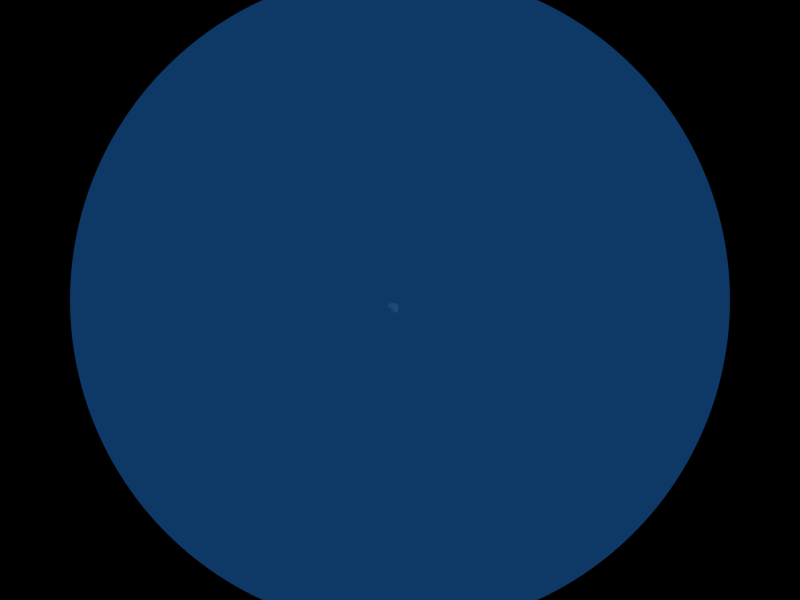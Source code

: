 # Source: Cylinder.blend  (saved by Blender 2.37.0; exported with 4.5.12 LTS)
import bpy
from mathutils import Matrix  # noqa: F401  (used for matrix-valued properties, if any)

bpy.ops.wm.read_factory_settings(use_empty=True)
scene = bpy.context.scene
scene.name = 'Scene'

# ---- collections
col_collection_1 = bpy.data.collections.new('Collection 1'); scene.collection.children.link(col_collection_1)

# ---- materials (node trees are filled in below, after node groups)
mat_alum = bpy.data.materials.new('Alum')
mat_alum.alpha_threshold = 0.0
mat_alum.preview_render_type = 'CUBE'
mat_alum.diffuse_color = (1.0, 1.0, 1.0, 1.0)
mat_alum.specular_color = (0.7383, 0.7688, 0.8608)
mat_alum.roughness = 0.5
mat_alum.line_color = (0.0, 0.0, 0.0, 1.0)

# ---- material node trees

# ---- world
world_world = bpy.data.worlds.new('World'); scene.world = world_world
world_world.color = (0.05656, 0.2208, 0.4)
world_world.use_sun_shadow = False
world_world.sun_shadow_jitter_overblur = 0.0
world_world.cycles.sampling_method = 'MANUAL'
world_world.cycles.sample_map_resolution = 256

# ---- cameras
cam_camera = bpy.data.cameras.new('Camera')
cam_camera.type = 'PANO'
cam_camera.passepartout_alpha = 0.2
cam_camera.clip_end = 100.0
cam_camera.lens = 94.0
cam_camera.ortho_scale = 7.314
cam_camera.show_passepartout = False
cam_camera.show_safe_areas = True
cam_camera.dof.focus_distance = 0.0
cam_camera.dof.aperture_fstop = 128.0

# ---- lights
light_spot = bpy.data.lights.new('Spot', 'POINT')
light_spot.transmission_factor = 0.0
light_spot.cutoff_distance = 30.0
light_spot.energy = 100.0
light_spot.shadow_buffer_clip_start = 1.001
light_spot.shadow_soft_size = 1.0
light_spot.shadow_maximum_resolution = 0.006
light_spot.use_absolute_resolution = True
light_spot.cycles.use_multiple_importance_sampling = False

# ---- meshes
me_cylinder = bpy.data.meshes.new('Cylinder')
me_cylinder.from_pydata([(1.0, 1.0, -1.0), (1.144, 0.8313, -1.0), (1.26, 0.642, -1.0), (1.345, 0.437, -1.0), (1.397, 0.2212, -1.0), (1.414, -2.304e-07, -1.0), (1.397, -0.2212, -1.0), (1.345, -0.437, -1.0), (1.26, -0.642, -1.0), (1.144, -0.8313, -1.0), (1.0, -1.0, -1.0), (0.8313, -1.144, -1.0), (0.642, -1.26, -1.0), (0.437, -1.345, -1.0), (0.2212, -1.397, -1.0), (-1.135e-06, -1.414, -1.0), (-0.2212, -1.397, -1.0), (-0.437, -1.345, -1.0), (-0.642, -1.26, -1.0), (-0.8313, -1.144, -1.0), (-1.0, -1.0, -1.0), (-1.144, -0.8313, -1.0), (-1.26, -0.642, -1.0), (-1.345, -0.437, -1.0), (-1.397, -0.2212, -1.0), (-1.414, 2.04e-06, -1.0), (-1.397, 0.2212, -1.0), (-1.345, 0.437, -1.0), (-1.26, 0.642, -1.0), (-1.144, 0.8313, -1.0), (-1.0, 1.0, -1.0), (-0.8313, 1.144, -1.0), (-0.642, 1.26, -1.0), (-0.437, 1.345, -1.0), (-0.2212, 1.397, -1.0), (2.945e-06, 1.414, -1.0), (0.2212, 1.397, -1.0), (0.437, 1.345, -1.0), (0.642, 1.26, -1.0), (0.8313, 1.144, -1.0), (1.0, 1.0, 1.0), (1.144, 0.8313, 1.0), (1.26, 0.642, 1.0), (1.345, 0.437, 1.0), (1.397, 0.2212, 1.0), (1.414, -3.849e-06, 1.0), (1.397, -0.2212, 1.0), (1.345, -0.437, 1.0), (1.26, -0.642, 1.0), (1.144, -0.8313, 1.0), (1.0, -1.0, 1.0), (0.8313, -1.144, 1.0), (0.642, -1.26, 1.0), (0.437, -1.345, 1.0), (0.2212, -1.397, 1.0), (-4.08e-06, -1.414, 1.0), (-0.2212, -1.397, 1.0), (-0.437, -1.345, 1.0), (-0.642, -1.26, 1.0), (-0.8313, -1.144, 1.0), (-1.0, -1.0, 1.0), (-1.144, -0.8313, 1.0), (-1.26, -0.642, 1.0), (-1.345, -0.437, 1.0), (-1.397, -0.2212, 1.0), (-1.414, 4.985e-06, 1.0), (-1.397, 0.2212, 1.0), (-1.345, 0.437, 1.0), (-1.26, 0.642, 1.0), (-1.144, 0.8313, 1.0), (-1.0, 1.0, 1.0), (-0.8312, 1.144, 1.0), (-0.642, 1.26, 1.0), (-0.437, 1.345, 1.0), (-0.2212, 1.397, 1.0), (5.889e-06, 1.414, 1.0), (0.2212, 1.397, 1.0), (0.437, 1.345, 1.0), (0.642, 1.26, 1.0), (0.8313, 1.144, 1.0), (0.0, 0.0, -1.0), (0.0, 0.0, 1.0)], [], [(80, 0, 1), (81, 41, 40), (80, 1, 2), (81, 42, 41), (80, 2, 3), (81, 43, 42), (80, 3, 4), (81, 44, 43), (80, 4, 5), (81, 45, 44), (80, 5, 6), (81, 46, 45), (80, 6, 7), (81, 47, 46), (80, 7, 8), (81, 48, 47), (80, 8, 9), (81, 49, 48), (80, 9, 10), (81, 50, 49), (80, 10, 11), (81, 51, 50), (80, 11, 12), (81, 52, 51), (80, 12, 13), (81, 53, 52), (80, 13, 14), (81, 54, 53), (80, 14, 15), (81, 55, 54), (80, 15, 16), (81, 56, 55), (80, 16, 17), (81, 57, 56), (80, 17, 18), (81, 58, 57), (80, 18, 19), (81, 59, 58), (80, 19, 20), (81, 60, 59), (80, 20, 21), (81, 61, 60), (80, 21, 22), (81, 62, 61), (80, 22, 23), (81, 63, 62), (80, 23, 24), (81, 64, 63), (80, 24, 25), (81, 65, 64), (80, 25, 26), (81, 66, 65), (80, 26, 27), (81, 67, 66), (80, 27, 28), (81, 68, 67), (80, 28, 29), (81, 69, 68), (80, 29, 30), (81, 70, 69), (80, 30, 31), (81, 71, 70), (80, 31, 32), (81, 72, 71), (80, 32, 33), (81, 73, 72), (80, 33, 34), (81, 74, 73), (80, 34, 35), (81, 75, 74), (80, 35, 36), (81, 76, 75), (80, 36, 37), (81, 77, 76), (80, 37, 38), (81, 78, 77), (80, 38, 39), (81, 79, 78), (39, 0, 80), (81, 40, 79), (0, 40, 41, 1), (1, 41, 42, 2), (2, 42, 43, 3), (3, 43, 44, 4), (4, 44, 45, 5), (5, 45, 46, 6), (6, 46, 47, 7), (7, 47, 48, 8), (8, 48, 49, 9), (9, 49, 50, 10), (10, 50, 51, 11), (11, 51, 52, 12), (12, 52, 53, 13), (13, 53, 54, 14), (14, 54, 55, 15), (15, 55, 56, 16), (16, 56, 57, 17), (17, 57, 58, 18), (18, 58, 59, 19), (19, 59, 60, 20), (20, 60, 61, 21), (21, 61, 62, 22), (22, 62, 63, 23), (23, 63, 64, 24), (24, 64, 65, 25), (25, 65, 66, 26), (26, 66, 67, 27), (27, 67, 68, 28), (28, 68, 69, 29), (29, 69, 70, 30), (30, 70, 71, 31), (31, 71, 72, 32), (32, 72, 73, 33), (33, 73, 74, 34), (34, 74, 75, 35), (35, 75, 76, 36), (36, 76, 77, 37), (37, 77, 78, 38), (38, 78, 79, 39), (40, 0, 39, 79)])
_uv = me_cylinder.uv_layers.new(name='UVMap')
_uv.uv.foreach_set('vector', [0.5, 0.5, 0.85, 0.85, 0.9004, 0.7909, 0.5, 0.5, 0.9004, 0.7909, 0.85, 0.85, 0.5, 0.5, 0.9004, 0.7909, 0.941, 0.7247, 0.5, 0.5, 0.941, 0.7247, 0.9004, 0.7909, 0.5, 0.5, 0.941, 0.7247, 0.9707, 0.653, 0.5, 0.5, 0.9707, 0.653, 0.941, 0.7247, 0.5, 0.5, 0.9707, 0.653, 0.9889, 0.5774, 0.5, 0.5, 0.9889, 0.5774, 0.9707, 0.653, 0.5, 0.5, 0.9889, 0.5774, 0.995, 0.5, 0.5, 0.5, 0.995, 0.5, 0.9889, 0.5774, 0.5, 0.5, 0.995, 0.5, 0.9889, 0.4226, 0.5, 0.5, 0.9889, 0.4226, 0.995, 0.5, 0.5, 0.5, 0.9889, 0.4226, 0.9707, 0.347, 0.5, 0.5, 0.9707, 0.347, 0.9889, 0.4226, 0.5, 0.5, 0.9707, 0.347, 0.941, 0.2753, 0.5, 0.5, 0.941, 0.2753, 0.9707, 0.347, 0.5, 0.5, 0.941, 0.2753, 0.9004, 0.2091, 0.5, 0.5, 0.9004, 0.2091, 0.941, 0.2753, 0.5, 0.5, 0.9004, 0.2091, 0.85, 0.15, 0.5, 0.5, 0.85, 0.15, 0.9004, 0.2091, 0.5, 0.5, 0.85, 0.15, 0.7909, 0.09956, 0.5, 0.5, 0.7909, 0.09956, 0.85, 0.15, 0.5, 0.5, 0.7909, 0.09956, 0.7247, 0.05897, 0.5, 0.5, 0.7247, 0.05897, 0.7909, 0.09956, 0.5, 0.5, 0.7247, 0.05897, 0.653, 0.02925, 0.5, 0.5, 0.653, 0.02925, 0.7247, 0.05897, 0.5, 0.5, 0.653, 0.02925, 0.5774, 0.01112, 0.5, 0.5, 0.5774, 0.01112, 0.653, 0.02925, 0.5, 0.5, 0.5774, 0.01112, 0.5, 0.005025, 0.5, 0.5, 0.5, 0.005025, 0.5774, 0.01112, 0.5, 0.5, 0.5, 0.005025, 0.4226, 0.01112, 0.5, 0.5, 0.4226, 0.01112, 0.5, 0.005025, 0.5, 0.5, 0.4226, 0.01112, 0.347, 0.02925, 0.5, 0.5, 0.347, 0.02925, 0.4226, 0.01112, 0.5, 0.5, 0.347, 0.02925, 0.2753, 0.05897, 0.5, 0.5, 0.2753, 0.05898, 0.347, 0.02925, 0.5, 0.5, 0.2753, 0.05897, 0.2091, 0.09956, 0.5, 0.5, 0.2091, 0.09956, 0.2753, 0.05898, 0.5, 0.5, 0.2091, 0.09956, 0.15, 0.15, 0.5, 0.5, 0.15, 0.15, 0.2091, 0.09956, 0.5, 0.5, 0.15, 0.15, 0.09956, 0.2091, 0.5, 0.5, 0.09956, 0.2091, 0.15, 0.15, 0.5, 0.5, 0.09956, 0.2091, 0.05897, 0.2753, 0.5, 0.5, 0.05897, 0.2753, 0.09956, 0.2091, 0.5, 0.5, 0.05897, 0.2753, 0.02925, 0.347, 0.5, 0.5, 0.02925, 0.347, 0.05897, 0.2753, 0.5, 0.5, 0.02925, 0.347, 0.01112, 0.4226, 0.5, 0.5, 0.01112, 0.4226, 0.02925, 0.347, 0.5, 0.5, 0.01112, 0.4226, 0.005025, 0.5, 0.5, 0.5, 0.005025, 0.5, 0.01112, 0.4226, 0.5, 0.5, 0.005025, 0.5, 0.01112, 0.5774, 0.5, 0.5, 0.01112, 0.5774, 0.005025, 0.5, 0.5, 0.5, 0.01112, 0.5774, 0.02925, 0.653, 0.5, 0.5, 0.02925, 0.653, 0.01112, 0.5774, 0.5, 0.5, 0.02925, 0.653, 0.05897, 0.7247, 0.5, 0.5, 0.05898, 0.7247, 0.02925, 0.653, 0.5, 0.5, 0.05897, 0.7247, 0.09956, 0.7909, 0.5, 0.5, 0.09956, 0.7909, 0.05898, 0.7247, 0.5, 0.5, 0.09956, 0.7909, 0.15, 0.85, 0.5, 0.5, 0.15, 0.85, 0.09956, 0.7909, 0.5, 0.5, 0.15, 0.85, 0.2091, 0.9004, 0.5, 0.5, 0.2091, 0.9004, 0.15, 0.85, 0.5, 0.5, 0.2091, 0.9004, 0.2753, 0.941, 0.5, 0.5, 0.2753, 0.941, 0.2091, 0.9004, 0.5, 0.5, 0.2753, 0.941, 0.347, 0.9707, 0.5, 0.5, 0.347, 0.9707, 0.2753, 0.941, 0.5, 0.5, 0.347, 0.9707, 0.4226, 0.9889, 0.5, 0.5, 0.4226, 0.9889, 0.347, 0.9707, 0.5, 0.5, 0.4226, 0.9889, 0.5, 0.995, 0.5, 0.5, 0.5, 0.995, 0.4226, 0.9889, 0.5, 0.5, 0.5, 0.995, 0.5774, 0.9889, 0.5, 0.5, 0.5774, 0.9889, 0.5, 0.995, 0.5, 0.5, 0.5774, 0.9889, 0.653, 0.9707, 0.5, 0.5, 0.653, 0.9707, 0.5774, 0.9889, 0.5, 0.5, 0.653, 0.9707, 0.7247, 0.941, 0.5, 0.5, 0.7247, 0.941, 0.653, 0.9707, 0.5, 0.5, 0.7247, 0.941, 0.7909, 0.9004, 0.5, 0.5, 0.7909, 0.9004, 0.7247, 0.941, 0.7909, 0.9004, 0.85, 0.85, 0.5, 0.5, 0.5, 0.5, 0.85, 0.85, 0.7909, 0.9004, 0.85, 0.15, 0.85, 0.85, 0.7909, 0.85, 0.7909, 0.15, 0.7909, 0.15, 0.7909, 0.85, 0.7247, 0.85, 0.7247, 0.15, 0.7247, 0.15, 0.7247, 0.85, 0.653, 0.85, 0.653, 0.15, 0.653, 0.15, 0.653, 0.85, 0.5774, 0.85, 0.5774, 0.15, 0.5774, 0.15, 0.5774, 0.85, 0.5, 0.85, 0.5, 0.15, 0.5, 0.15, 0.5, 0.85, 0.4226, 0.85, 0.4226, 0.15, 0.4226, 0.15, 0.4226, 0.85, 0.347, 0.85, 0.347, 0.15, 0.347, 0.15, 0.347, 0.85, 0.2753, 0.85, 0.2753, 0.15, 0.2753, 0.15, 0.2753, 0.85, 0.2091, 0.85, 0.2091, 0.15, 0.2091, 0.15, 0.2091, 0.85, 0.15, 0.85, 0.15, 0.15, 0.85, 0.15, 0.85, 0.85, 0.7909, 0.85, 0.7909, 0.15, 0.7909, 0.15, 0.7909, 0.85, 0.7247, 0.85, 0.7247, 0.15, 0.7247, 0.15, 0.7247, 0.85, 0.653, 0.85, 0.653, 0.15, 0.653, 0.15, 0.653, 0.85, 0.5774, 0.85, 0.5774, 0.15, 0.5774, 0.15, 0.5774, 0.85, 0.5, 0.85, 0.5, 0.15, 0.5, 0.15, 0.5, 0.85, 0.4226, 0.85, 0.4226, 0.15, 0.4226, 0.15, 0.4226, 0.85, 0.347, 0.85, 0.347, 0.15, 0.347, 0.15, 0.347, 0.85, 0.2753, 0.85, 0.2753, 0.15, 0.2753, 0.15, 0.2753, 0.85, 0.2091, 0.85, 0.2091, 0.15, 0.2091, 0.15, 0.2091, 0.85, 0.15, 0.85, 0.15, 0.15, 0.15, 0.15, 0.15, 0.85, 0.2091, 0.85, 0.2091, 0.15, 0.2091, 0.15, 0.2091, 0.85, 0.2753, 0.85, 0.2753, 0.15, 0.2753, 0.15, 0.2753, 0.85, 0.347, 0.85, 0.347, 0.15, 0.347, 0.15, 0.347, 0.85, 0.4226, 0.85, 0.4226, 0.15, 0.4226, 0.15, 0.4226, 0.85, 0.5, 0.85, 0.5, 0.15, 0.5, 0.15, 0.5, 0.85, 0.5774, 0.85, 0.5774, 0.15, 0.5774, 0.15, 0.5774, 0.85, 0.653, 0.85, 0.653, 0.15, 0.653, 0.15, 0.653, 0.85, 0.7247, 0.85, 0.7247, 0.15, 0.7247, 0.15, 0.7247, 0.85, 0.7909, 0.85, 0.7909, 0.15, 0.7909, 0.15, 0.7909, 0.85, 0.85, 0.85, 0.85, 0.15, 0.15, 0.15, 0.15, 0.85, 0.2091, 0.85, 0.2091, 0.15, 0.2091, 0.15, 0.2091, 0.85, 0.2753, 0.85, 0.2753, 0.15, 0.2753, 0.15, 0.2753, 0.85, 0.347, 0.85, 0.347, 0.15, 0.347, 0.15, 0.347, 0.85, 0.4226, 0.85, 0.4226, 0.15, 0.4226, 0.15, 0.4226, 0.85, 0.5, 0.85, 0.5, 0.15, 0.5, 0.15, 0.5, 0.85, 0.5774, 0.85, 0.5774, 0.15, 0.5774, 0.15, 0.5774, 0.85, 0.653, 0.85, 0.653, 0.15, 0.653, 0.15, 0.653, 0.85, 0.7247, 0.85, 0.7247, 0.15, 0.7247, 0.15, 0.7247, 0.85, 0.7909, 0.85, 0.7909, 0.15, 0.85, 0.85, 0.85, 0.15, 0.7909, 0.15, 0.7909, 0.85])
_ca = me_cylinder.color_attributes.new('Col', 'BYTE_COLOR', 'CORNER')
_ca.data.foreach_set('color', [0.2664, 0.09084, 0.305, 1.0, 0.2664, 0.09084, 0.305, 1.0, 0.2664, 0.09084, 0.305, 1.0, 0.2664, 0.09084, 0.305, 1.0, 0.2664, 0.09084, 0.305, 1.0, 0.2664, 0.09084, 0.305, 1.0, 0.2664, 0.09084, 0.305, 1.0, 0.2664, 0.09084, 0.305, 1.0, 0.2664, 0.09084, 0.305, 1.0, 0.2664, 0.09084, 0.305, 1.0, 0.2664, 0.09084, 0.305, 1.0, 0.2664, 0.09084, 0.305, 1.0, 0.2664, 0.09084, 0.305, 1.0, 0.2664, 0.09084, 0.305, 1.0, 0.2664, 0.09084, 0.305, 1.0, 0.2664, 0.09084, 0.305, 1.0, 0.2664, 0.09084, 0.305, 1.0, 0.2664, 0.09084, 0.305, 1.0, 0.2664, 0.09084, 0.305, 1.0, 0.2664, 0.09084, 0.305, 1.0, 0.2664, 0.09084, 0.305, 1.0, 0.2664, 0.09084, 0.305, 1.0, 0.2664, 0.09084, 0.305, 1.0, 0.2664, 0.09084, 0.305, 1.0, 0.2664, 0.09084, 0.305, 1.0, 0.2664, 0.09084, 0.305, 1.0, 0.2664, 0.09084, 0.305, 1.0, 0.2664, 0.09084, 0.305, 1.0, 0.2664, 0.09084, 0.305, 1.0, 0.2664, 0.09084, 0.305, 1.0, 0.2664, 0.09084, 0.305, 1.0, 0.2664, 0.09084, 0.305, 1.0, 0.2664, 0.09084, 0.305, 1.0, 0.2664, 0.09084, 0.305, 1.0, 0.2664, 0.09084, 0.305, 1.0, 0.2664, 0.09084, 0.305, 1.0, 0.2664, 0.09084, 0.305, 1.0, 0.2664, 0.09084, 0.305, 1.0, 0.2664, 0.09084, 0.305, 1.0, 0.2664, 0.09084, 0.305, 1.0, 0.2664, 0.09084, 0.305, 1.0, 0.2664, 0.09084, 0.305, 1.0, 0.2664, 0.09084, 0.305, 1.0, 0.2664, 0.09084, 0.305, 1.0, 0.2664, 0.09084, 0.305, 1.0, 0.2664, 0.09084, 0.305, 1.0, 0.2664, 0.09084, 0.305, 1.0, 0.2664, 0.09084, 0.305, 1.0, 0.2664, 0.09084, 0.305, 1.0, 0.2664, 0.09084, 0.305, 1.0, 0.2664, 0.09084, 0.305, 1.0, 0.2664, 0.09084, 0.305, 1.0, 0.2664, 0.09084, 0.305, 1.0, 0.2664, 0.09084, 0.305, 1.0, 0.2664, 0.09084, 0.305, 1.0, 0.2664, 0.09084, 0.305, 1.0, 0.2664, 0.09084, 0.305, 1.0, 0.2664, 0.09084, 0.305, 1.0, 0.2664, 0.09084, 0.305, 1.0, 0.2664, 0.09084, 0.305, 1.0, 0.2664, 0.09084, 0.305, 1.0, 0.2664, 0.09084, 0.305, 1.0, 0.2664, 0.09084, 0.305, 1.0, 0.2664, 0.09084, 0.305, 1.0, 0.2664, 0.09084, 0.305, 1.0, 0.2664, 0.09084, 0.305, 1.0, 0.2664, 0.09084, 0.305, 1.0, 0.2664, 0.09084, 0.305, 1.0, 0.2664, 0.09084, 0.305, 1.0, 0.2664, 0.09084, 0.305, 1.0, 0.2664, 0.09084, 0.305, 1.0, 0.2664, 0.09084, 0.305, 1.0, 0.2664, 0.09084, 0.305, 1.0, 0.2664, 0.09084, 0.305, 1.0, 0.2664, 0.09084, 0.305, 1.0, 0.2664, 0.09084, 0.305, 1.0, 0.2664, 0.09084, 0.305, 1.0, 0.2664, 0.09084, 0.305, 1.0, 0.2664, 0.09084, 0.305, 1.0, 0.2664, 0.09084, 0.305, 1.0, 0.2664, 0.09084, 0.305, 1.0, 0.2664, 0.09084, 0.305, 1.0, 0.2664, 0.09084, 0.305, 1.0, 0.2664, 0.09084, 0.305, 1.0, 0.2664, 0.09084, 0.305, 1.0, 0.2664, 0.09084, 0.305, 1.0, 0.2664, 0.09084, 0.305, 1.0, 0.2664, 0.09084, 0.305, 1.0, 0.2664, 0.09084, 0.305, 1.0, 0.2664, 0.09084, 0.305, 1.0, 0.2664, 0.09084, 0.305, 1.0, 0.2664, 0.09084, 0.305, 1.0, 0.2664, 0.09084, 0.305, 1.0, 0.2664, 0.09084, 0.305, 1.0, 0.2664, 0.09084, 0.305, 1.0, 0.2664, 0.09084, 0.305, 1.0, 0.2664, 0.09084, 0.305, 1.0, 0.2664, 0.09084, 0.305, 1.0, 0.2664, 0.09084, 0.305, 1.0, 0.2664, 0.09084, 0.305, 1.0, 0.2664, 0.09084, 0.305, 1.0, 0.2664, 0.09084, 0.305, 1.0, 0.2664, 0.09084, 0.305, 1.0, 0.2664, 0.09084, 0.305, 1.0, 0.2664, 0.09084, 0.305, 1.0, 0.2664, 0.09084, 0.305, 1.0, 0.2664, 0.09084, 0.305, 1.0, 0.2664, 0.09084, 0.305, 1.0, 0.2664, 0.09084, 0.305, 1.0, 0.2664, 0.09084, 0.305, 1.0, 0.2664, 0.09084, 0.305, 1.0, 0.2664, 0.09084, 0.305, 1.0, 0.2664, 0.09084, 0.305, 1.0, 0.2664, 0.09084, 0.305, 1.0, 0.2664, 0.09084, 0.305, 1.0, 0.2664, 0.09084, 0.305, 1.0, 0.2664, 0.09084, 0.305, 1.0, 0.2664, 0.09084, 0.305, 1.0, 0.2664, 0.09084, 0.305, 1.0, 0.2664, 0.09084, 0.305, 1.0, 0.2664, 0.09084, 0.305, 1.0, 0.2664, 0.09084, 0.305, 1.0, 0.2664, 0.09084, 0.305, 1.0, 0.2664, 0.09084, 0.305, 1.0, 0.2664, 0.09084, 0.305, 1.0, 0.2664, 0.09084, 0.305, 1.0, 0.2664, 0.09084, 0.305, 1.0, 0.2664, 0.09084, 0.305, 1.0, 0.2664, 0.09084, 0.305, 1.0, 0.2664, 0.09084, 0.305, 1.0, 0.2664, 0.09084, 0.305, 1.0, 0.2664, 0.09084, 0.305, 1.0, 0.2664, 0.09084, 0.305, 1.0, 0.2664, 0.09084, 0.305, 1.0, 0.2664, 0.09084, 0.305, 1.0, 0.2664, 0.09084, 0.305, 1.0, 0.2664, 0.09084, 0.305, 1.0, 0.2664, 0.09084, 0.305, 1.0, 0.2664, 0.09084, 0.305, 1.0, 0.2664, 0.09084, 0.305, 1.0, 0.2664, 0.09084, 0.305, 1.0, 0.2664, 0.09084, 0.305, 1.0, 0.2664, 0.09084, 0.305, 1.0, 0.2664, 0.09084, 0.305, 1.0, 0.2664, 0.09084, 0.305, 1.0, 0.2664, 0.09084, 0.305, 1.0, 0.2664, 0.09084, 0.305, 1.0, 0.2664, 0.09084, 0.305, 1.0, 0.2664, 0.09084, 0.305, 1.0, 0.2664, 0.09084, 0.305, 1.0, 0.2664, 0.09084, 0.305, 1.0, 0.2664, 0.09084, 0.305, 1.0, 0.2664, 0.09084, 0.305, 1.0, 0.2664, 0.09084, 0.305, 1.0, 0.2664, 0.09084, 0.305, 1.0, 0.2664, 0.09084, 0.305, 1.0, 0.2664, 0.09084, 0.305, 1.0, 0.2664, 0.09084, 0.305, 1.0, 0.2664, 0.09084, 0.305, 1.0, 0.2664, 0.09084, 0.305, 1.0, 0.2664, 0.09084, 0.305, 1.0, 0.2664, 0.09084, 0.305, 1.0, 0.2664, 0.09084, 0.305, 1.0, 0.2664, 0.09084, 0.305, 1.0, 0.2664, 0.09084, 0.305, 1.0, 0.2664, 0.09084, 0.305, 1.0, 0.2664, 0.09084, 0.305, 1.0, 0.2664, 0.09084, 0.305, 1.0, 0.2664, 0.09084, 0.305, 1.0, 0.2664, 0.09084, 0.305, 1.0, 0.2664, 0.09084, 0.305, 1.0, 0.2664, 0.09084, 0.305, 1.0, 0.2664, 0.09084, 0.305, 1.0, 0.2664, 0.09084, 0.305, 1.0, 0.2664, 0.09084, 0.305, 1.0, 0.2664, 0.09084, 0.305, 1.0, 0.2664, 0.09084, 0.305, 1.0, 0.2664, 0.09084, 0.305, 1.0, 0.2664, 0.09084, 0.305, 1.0, 0.2664, 0.09084, 0.305, 1.0, 0.2664, 0.09084, 0.305, 1.0, 0.2664, 0.09084, 0.305, 1.0, 0.2664, 0.09084, 0.305, 1.0, 0.2664, 0.09084, 0.305, 1.0, 0.2664, 0.09084, 0.305, 1.0, 0.2664, 0.09084, 0.305, 1.0, 0.2664, 0.09084, 0.305, 1.0, 0.2664, 0.09084, 0.305, 1.0, 0.2664, 0.09084, 0.305, 1.0, 0.2664, 0.09084, 0.305, 1.0, 0.2664, 0.09084, 0.305, 1.0, 0.2664, 0.09084, 0.305, 1.0, 0.2664, 0.09084, 0.305, 1.0, 0.2664, 0.09084, 0.305, 1.0, 0.2664, 0.09084, 0.305, 1.0, 0.2664, 0.09084, 0.305, 1.0, 0.2664, 0.09084, 0.305, 1.0, 0.2664, 0.09084, 0.305, 1.0, 0.2664, 0.09084, 0.305, 1.0, 0.2664, 0.09084, 0.305, 1.0, 0.2664, 0.09084, 0.305, 1.0, 0.2664, 0.09084, 0.305, 1.0, 0.2664, 0.09084, 0.305, 1.0, 0.2664, 0.09084, 0.305, 1.0, 0.2664, 0.09084, 0.305, 1.0, 0.2664, 0.09084, 0.305, 1.0, 0.2664, 0.09084, 0.305, 1.0, 0.2664, 0.09084, 0.305, 1.0, 0.2664, 0.09084, 0.305, 1.0, 0.2664, 0.09084, 0.305, 1.0, 0.2664, 0.09084, 0.305, 1.0, 0.2664, 0.09084, 0.305, 1.0, 0.2664, 0.09084, 0.305, 1.0, 0.2664, 0.09084, 0.305, 1.0, 0.2664, 0.09084, 0.305, 1.0, 0.2664, 0.09084, 0.305, 1.0, 0.2664, 0.09084, 0.305, 1.0, 0.2664, 0.09084, 0.305, 1.0, 0.2664, 0.09084, 0.305, 1.0, 0.2664, 0.09084, 0.305, 1.0, 0.2664, 0.09084, 0.305, 1.0, 0.2664, 0.09084, 0.305, 1.0, 0.2664, 0.09084, 0.305, 1.0, 0.2664, 0.09084, 0.305, 1.0, 0.2664, 0.09084, 0.305, 1.0, 0.2664, 0.09084, 0.305, 1.0, 0.2664, 0.09084, 0.305, 1.0, 0.2664, 0.09084, 0.305, 1.0, 0.2664, 0.09084, 0.305, 1.0, 0.2664, 0.09084, 0.305, 1.0, 0.2664, 0.09084, 0.305, 1.0, 0.2664, 0.09084, 0.305, 1.0, 0.2664, 0.09084, 0.305, 1.0, 0.2664, 0.09084, 0.305, 1.0, 0.2664, 0.09084, 0.305, 1.0, 0.2664, 0.09084, 0.305, 1.0, 0.2664, 0.09084, 0.305, 1.0, 0.2664, 0.09084, 0.305, 1.0, 0.2664, 0.09084, 0.305, 1.0, 0.2664, 0.09084, 0.305, 1.0, 0.2664, 0.09084, 0.305, 1.0, 0.2664, 0.09084, 0.305, 1.0, 0.2664, 0.09084, 0.305, 1.0, 0.2664, 0.09084, 0.305, 1.0, 0.2664, 0.09084, 0.305, 1.0, 0.2664, 0.09084, 0.305, 1.0, 0.2664, 0.09084, 0.305, 1.0, 0.2664, 0.09084, 0.305, 1.0, 0.2664, 0.09084, 0.305, 1.0, 0.2664, 0.09084, 0.305, 1.0, 0.2664, 0.09084, 0.305, 1.0, 0.2664, 0.09084, 0.305, 1.0, 0.2664, 0.09084, 0.305, 1.0, 0.2664, 0.09084, 0.305, 1.0, 0.2664, 0.09084, 0.305, 1.0, 0.2664, 0.09084, 0.305, 1.0, 0.2664, 0.09084, 0.305, 1.0, 0.2664, 0.09084, 0.305, 1.0, 0.2664, 0.09084, 0.305, 1.0, 0.2664, 0.09084, 0.305, 1.0, 0.2664, 0.09084, 0.305, 1.0, 0.2664, 0.09084, 0.305, 1.0, 0.2664, 0.09084, 0.305, 1.0, 0.2664, 0.09084, 0.305, 1.0, 0.2664, 0.09084, 0.305, 1.0, 0.2664, 0.09084, 0.305, 1.0, 0.2664, 0.09084, 0.305, 1.0, 0.2664, 0.09084, 0.305, 1.0, 0.2664, 0.09084, 0.305, 1.0, 0.2664, 0.09084, 0.305, 1.0, 0.2664, 0.09084, 0.305, 1.0, 0.2664, 0.09084, 0.305, 1.0, 0.2664, 0.09084, 0.305, 1.0, 0.2664, 0.09084, 0.305, 1.0, 0.2664, 0.09084, 0.305, 1.0, 0.2664, 0.09084, 0.305, 1.0, 0.2664, 0.09084, 0.305, 1.0, 0.2664, 0.09084, 0.305, 1.0, 0.2664, 0.09084, 0.305, 1.0, 0.2664, 0.09084, 0.305, 1.0, 0.2664, 0.09084, 0.305, 1.0, 0.2664, 0.09084, 0.305, 1.0, 0.2664, 0.09084, 0.305, 1.0, 0.2664, 0.09084, 0.305, 1.0, 0.2664, 0.09084, 0.305, 1.0, 0.2664, 0.09084, 0.305, 1.0, 0.2664, 0.09084, 0.305, 1.0, 0.2664, 0.09084, 0.305, 1.0, 0.2664, 0.09084, 0.305, 1.0, 0.2664, 0.09084, 0.305, 1.0, 0.2664, 0.09084, 0.305, 1.0, 0.2664, 0.09084, 0.305, 1.0, 0.2664, 0.09084, 0.305, 1.0, 0.2664, 0.09084, 0.305, 1.0, 0.2664, 0.09084, 0.305, 1.0, 0.2664, 0.09084, 0.305, 1.0, 0.2664, 0.09084, 0.305, 1.0, 0.2664, 0.09084, 0.305, 1.0, 0.2664, 0.09084, 0.305, 1.0, 0.2664, 0.09084, 0.305, 1.0, 0.2664, 0.09084, 0.305, 1.0, 0.2664, 0.09084, 0.305, 1.0, 0.2664, 0.09084, 0.305, 1.0, 0.2664, 0.09084, 0.305, 1.0, 0.2664, 0.09084, 0.305, 1.0, 0.2664, 0.09084, 0.305, 1.0, 0.2664, 0.09084, 0.305, 1.0, 0.2664, 0.09084, 0.305, 1.0, 0.2664, 0.09084, 0.305, 1.0, 0.2664, 0.09084, 0.305, 1.0, 0.2664, 0.09084, 0.305, 1.0, 0.2664, 0.09084, 0.305, 1.0, 0.2664, 0.09084, 0.305, 1.0, 0.2664, 0.09084, 0.305, 1.0, 0.2664, 0.09084, 0.305, 1.0, 0.2664, 0.09084, 0.305, 1.0, 0.2664, 0.09084, 0.305, 1.0, 0.2664, 0.09084, 0.305, 1.0, 0.2664, 0.09084, 0.305, 1.0, 0.2664, 0.09084, 0.305, 1.0, 0.2664, 0.09084, 0.305, 1.0, 0.2664, 0.09084, 0.305, 1.0, 0.2664, 0.09084, 0.305, 1.0, 0.2664, 0.09084, 0.305, 1.0, 0.2664, 0.09084, 0.305, 1.0, 0.2664, 0.09084, 0.305, 1.0, 0.2664, 0.09084, 0.305, 1.0, 0.2664, 0.09084, 0.305, 1.0, 0.2664, 0.09084, 0.305, 1.0, 0.2664, 0.09084, 0.305, 1.0, 0.2664, 0.09084, 0.305, 1.0, 0.2664, 0.09084, 0.305, 1.0, 0.2664, 0.09084, 0.305, 1.0, 0.2664, 0.09084, 0.305, 1.0, 0.2664, 0.09084, 0.305, 1.0, 0.2664, 0.09084, 0.305, 1.0, 0.2664, 0.09084, 0.305, 1.0, 0.2664, 0.09084, 0.305, 1.0, 0.2664, 0.09084, 0.305, 1.0, 0.2664, 0.09084, 0.305, 1.0, 0.2664, 0.09084, 0.305, 1.0, 0.2664, 0.09084, 0.305, 1.0, 0.2664, 0.09084, 0.305, 1.0, 0.2664, 0.09084, 0.305, 1.0, 0.2664, 0.09084, 0.305, 1.0, 0.2664, 0.09084, 0.305, 1.0, 0.2664, 0.09084, 0.305, 1.0, 0.2664, 0.09084, 0.305, 1.0, 0.2664, 0.09084, 0.305, 1.0, 0.2664, 0.09084, 0.305, 1.0, 0.2664, 0.09084, 0.305, 1.0, 0.2664, 0.09084, 0.305, 1.0, 0.2664, 0.09084, 0.305, 1.0, 0.2664, 0.09084, 0.305, 1.0, 0.2664, 0.09084, 0.305, 1.0, 0.2664, 0.09084, 0.305, 1.0, 0.2664, 0.09084, 0.305, 1.0, 0.2664, 0.09084, 0.305, 1.0, 0.2664, 0.09084, 0.305, 1.0, 0.2664, 0.09084, 0.305, 1.0, 0.2664, 0.09084, 0.305, 1.0, 0.2664, 0.09084, 0.305, 1.0, 0.2664, 0.09084, 0.305, 1.0, 0.2664, 0.09084, 0.305, 1.0, 0.2664, 0.09084, 0.305, 1.0, 0.2664, 0.09084, 0.305, 1.0, 0.2664, 0.09084, 0.305, 1.0, 0.2664, 0.09084, 0.305, 1.0, 0.2664, 0.09084, 0.305, 1.0, 0.2664, 0.09084, 0.305, 1.0, 0.2664, 0.09084, 0.305, 1.0, 0.2664, 0.09084, 0.305, 1.0, 0.2664, 0.09084, 0.305, 1.0, 0.2664, 0.09084, 0.305, 1.0, 0.2664, 0.09084, 0.305, 1.0, 0.2664, 0.09084, 0.305, 1.0, 0.2664, 0.09084, 0.305, 1.0, 0.2664, 0.09084, 0.305, 1.0, 0.2664, 0.09084, 0.305, 1.0, 0.2664, 0.09084, 0.305, 1.0, 0.2664, 0.09084, 0.305, 1.0, 0.2664, 0.09084, 0.305, 1.0, 0.2664, 0.09084, 0.305, 1.0, 0.2664, 0.09084, 0.305, 1.0, 0.2664, 0.09084, 0.305, 1.0, 0.2664, 0.09084, 0.305, 1.0, 0.2664, 0.09084, 0.305, 1.0, 0.2664, 0.09084, 0.305, 1.0, 0.2664, 0.09084, 0.305, 1.0, 0.2664, 0.09084, 0.305, 1.0, 0.2664, 0.09084, 0.305, 1.0, 0.2664, 0.09084, 0.305, 1.0, 0.2664, 0.09084, 0.305, 1.0, 0.2664, 0.09084, 0.305, 1.0, 0.2664, 0.09084, 0.305, 1.0, 0.2664, 0.09084, 0.305, 1.0, 0.2664, 0.09084, 0.305, 1.0, 0.2664, 0.09084, 0.305, 1.0, 0.2664, 0.09084, 0.305, 1.0, 0.2664, 0.09084, 0.305, 1.0])
me_cylinder.materials.append(mat_alum)
me_cylinder.use_remesh_preserve_volume = False
me_cylinder.use_remesh_preserve_attributes = False
me_cylinder.use_mirror_vertex_groups = False
me_cylinder.update()

# ---- objects
ob_cylinder = bpy.data.objects.new('Cylinder', me_cylinder)
ob_lamp = bpy.data.objects.new('Lamp', light_spot)
ob_camera = bpy.data.objects.new('Camera', cam_camera)

# ---- transforms, parenting, visibility, modifiers, constraints
ob_cylinder.location = (0.0, 0.0, 0.0)
ob_cylinder.scale = (0.18, 0.18, 0.126)
ob_cylinder.lock_rotations_4d = False
ob_cylinder.empty_display_type = 'ARROWS'
ob_cylinder.color = (0.0, 0.0, 0.0, 1.0)
ob_cylinder.lineart.crease_threshold = 0.0
ob_cylinder.material_slots[0].link = 'OBJECT'; ob_cylinder.material_slots[0].material = mat_alum
ob_lamp.location = (3.909, 1.005, 3.169)
ob_lamp.rotation_euler = (0.6503, 0.05522, 1.866)
ob_lamp.lock_rotations_4d = False
ob_lamp.empty_display_type = 'ARROWS'
ob_lamp.color = (0.0, 0.0, 0.0, 0.0)
ob_lamp.lineart.crease_threshold = 0.0
ob_camera.location = (7.481, -6.508, 5.344)
ob_camera.rotation_euler = (1.109, 0.01082, 0.8149)
ob_camera.lock_rotations_4d = False
ob_camera.empty_display_type = 'ARROWS'
ob_camera.color = (0.0, 0.0, 0.0, 0.0)
ob_camera.display_type = 'WIRE'
ob_camera.lineart.crease_threshold = 0.0

# ---- collection membership
col_collection_1.objects.link(ob_cylinder)
col_collection_1.objects.link(ob_lamp)
col_collection_1.objects.link(ob_camera)

# ---- scene / render settings (as saved in the file)
scene.camera = ob_camera
scene.frame_start = 1; scene.frame_end = 250; scene.frame_set(1)
scene.render.engine = 'BLENDER_EEVEE_NEXT'
scene.render.image_settings.file_format = 'JPEG'
scene.render.image_settings.color_mode = 'RGB'
scene.render.image_settings.compression = 90
scene.render.resolution_x = 800
scene.render.resolution_y = 600
scene.render.pixel_aspect_x = 100.0
scene.render.pixel_aspect_y = 100.0
scene.render.fps = 25
scene.render.dither_intensity = 0.0
scene.render.use_compositing = False
scene.render.use_sequencer = False
scene.render.bake_bias = 0.0
scene.render.use_stamp_time = False
scene.render.use_stamp_date = False
scene.render.use_stamp_frame = False
scene.render.use_stamp_camera = False
scene.render.use_stamp_scene = False
scene.render.use_stamp_filename = False
scene.render.use_stamp_render_time = False
scene.render.stamp_font_size = 0
scene.cycles.use_denoising = False
scene.cycles.samples = 10
scene.cycles.sampling_pattern = 'TABULATED_SOBOL'
scene.cycles.light_sampling_threshold = 0.0
scene.cycles.use_adaptive_sampling = False
scene.cycles.use_light_tree = False
scene.cycles.blur_glossy = 0.0
scene.cycles.volume_bounces = 1
scene.cycles.pixel_filter_type = 'GAUSSIAN'
scene.cycles.sample_clamp_indirect = 0.0
scene.view_settings.view_transform = 'Raw'
bpy.context.view_layer.update()
